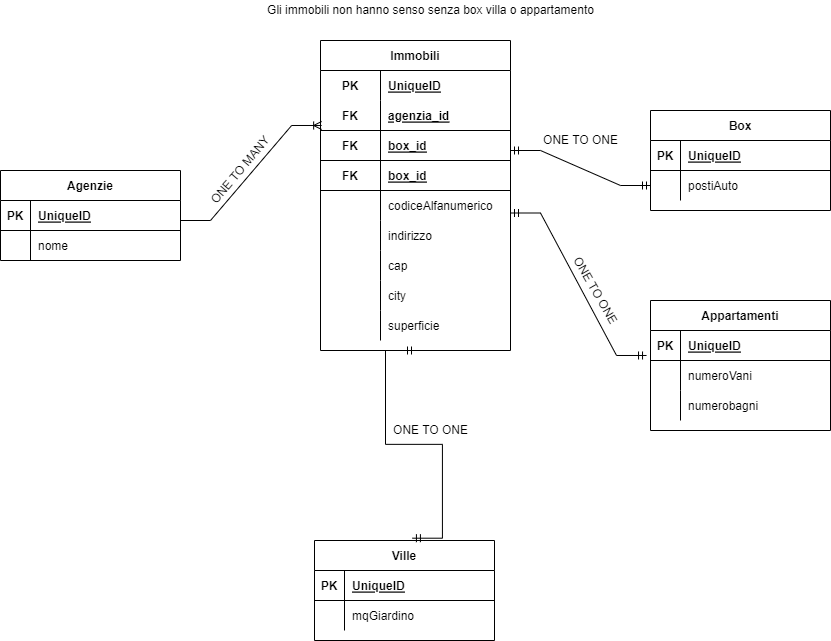

The diagram above was exported from draw.io. Its source (the exported page's mxGraphModel, read from the mxfile embedded in the PNG):
<mxGraphModel dx="1422" dy="794" grid="1" gridSize="10" guides="1" tooltips="1" connect="1" arrows="1" fold="1" page="1" pageScale="1" pageWidth="827" pageHeight="1169" math="0" shadow="0">
  <root>
    <mxCell id="0" />
    <mxCell id="1" parent="0" />
    <mxCell id="sWphQESpsgiZqd_z6rDg-1" value="Agenzie" style="shape=table;startSize=30;container=1;collapsible=1;childLayout=tableLayout;fixedRows=1;rowLines=0;fontStyle=1;align=center;resizeLast=1;" vertex="1" parent="1">
      <mxGeometry x="10" y="180" width="180" height="90" as="geometry" />
    </mxCell>
    <mxCell id="sWphQESpsgiZqd_z6rDg-2" value="" style="shape=tableRow;horizontal=0;startSize=0;swimlaneHead=0;swimlaneBody=0;fillColor=none;collapsible=0;dropTarget=0;points=[[0,0.5],[1,0.5]];portConstraint=eastwest;top=0;left=0;right=0;bottom=1;" vertex="1" parent="sWphQESpsgiZqd_z6rDg-1">
      <mxGeometry y="30" width="180" height="30" as="geometry" />
    </mxCell>
    <mxCell id="sWphQESpsgiZqd_z6rDg-3" value="PK" style="shape=partialRectangle;connectable=0;fillColor=none;top=0;left=0;bottom=0;right=0;fontStyle=1;overflow=hidden;" vertex="1" parent="sWphQESpsgiZqd_z6rDg-2">
      <mxGeometry width="30" height="30" as="geometry">
        <mxRectangle width="30" height="30" as="alternateBounds" />
      </mxGeometry>
    </mxCell>
    <mxCell id="sWphQESpsgiZqd_z6rDg-4" value="UniqueID" style="shape=partialRectangle;connectable=0;fillColor=none;top=0;left=0;bottom=0;right=0;align=left;spacingLeft=6;fontStyle=5;overflow=hidden;" vertex="1" parent="sWphQESpsgiZqd_z6rDg-2">
      <mxGeometry x="30" width="150" height="30" as="geometry">
        <mxRectangle width="150" height="30" as="alternateBounds" />
      </mxGeometry>
    </mxCell>
    <mxCell id="sWphQESpsgiZqd_z6rDg-5" value="" style="shape=tableRow;horizontal=0;startSize=0;swimlaneHead=0;swimlaneBody=0;fillColor=none;collapsible=0;dropTarget=0;points=[[0,0.5],[1,0.5]];portConstraint=eastwest;top=0;left=0;right=0;bottom=0;" vertex="1" parent="sWphQESpsgiZqd_z6rDg-1">
      <mxGeometry y="60" width="180" height="30" as="geometry" />
    </mxCell>
    <mxCell id="sWphQESpsgiZqd_z6rDg-6" value="" style="shape=partialRectangle;connectable=0;fillColor=none;top=0;left=0;bottom=0;right=0;editable=1;overflow=hidden;" vertex="1" parent="sWphQESpsgiZqd_z6rDg-5">
      <mxGeometry width="30" height="30" as="geometry">
        <mxRectangle width="30" height="30" as="alternateBounds" />
      </mxGeometry>
    </mxCell>
    <mxCell id="sWphQESpsgiZqd_z6rDg-7" value="nome" style="shape=partialRectangle;connectable=0;fillColor=none;top=0;left=0;bottom=0;right=0;align=left;spacingLeft=6;overflow=hidden;" vertex="1" parent="sWphQESpsgiZqd_z6rDg-5">
      <mxGeometry x="30" width="150" height="30" as="geometry">
        <mxRectangle width="150" height="30" as="alternateBounds" />
      </mxGeometry>
    </mxCell>
    <mxCell id="sWphQESpsgiZqd_z6rDg-8" value="" style="edgeStyle=entityRelationEdgeStyle;fontSize=12;html=1;endArrow=ERoneToMany;rounded=0;entryX=0.006;entryY=0.833;entryDx=0;entryDy=0;entryPerimeter=0;" edge="1" parent="1" target="sWphQESpsgiZqd_z6rDg-13">
      <mxGeometry width="100" height="100" relative="1" as="geometry">
        <mxPoint x="190" y="230" as="sourcePoint" />
        <mxPoint x="230" y="230" as="targetPoint" />
      </mxGeometry>
    </mxCell>
    <mxCell id="sWphQESpsgiZqd_z6rDg-9" value="Immobili" style="shape=table;startSize=30;container=1;collapsible=1;childLayout=tableLayout;fixedRows=1;rowLines=0;fontStyle=1;align=center;resizeLast=1;" vertex="1" parent="1">
      <mxGeometry x="330" y="50" width="190" height="310" as="geometry" />
    </mxCell>
    <mxCell id="sWphQESpsgiZqd_z6rDg-10" value="" style="shape=tableRow;horizontal=0;startSize=0;swimlaneHead=0;swimlaneBody=0;fillColor=none;collapsible=0;dropTarget=0;points=[[0,0.5],[1,0.5]];portConstraint=eastwest;top=0;left=0;right=0;bottom=0;" vertex="1" parent="sWphQESpsgiZqd_z6rDg-9">
      <mxGeometry y="30" width="190" height="30" as="geometry" />
    </mxCell>
    <mxCell id="sWphQESpsgiZqd_z6rDg-11" value="PK" style="shape=partialRectangle;connectable=0;fillColor=none;top=0;left=0;bottom=0;right=0;fontStyle=1;overflow=hidden;" vertex="1" parent="sWphQESpsgiZqd_z6rDg-10">
      <mxGeometry width="60" height="30" as="geometry">
        <mxRectangle width="60" height="30" as="alternateBounds" />
      </mxGeometry>
    </mxCell>
    <mxCell id="sWphQESpsgiZqd_z6rDg-12" value="UniqueID" style="shape=partialRectangle;connectable=0;fillColor=none;top=0;left=0;bottom=0;right=0;align=left;spacingLeft=6;fontStyle=5;overflow=hidden;" vertex="1" parent="sWphQESpsgiZqd_z6rDg-10">
      <mxGeometry x="60" width="130" height="30" as="geometry">
        <mxRectangle width="130" height="30" as="alternateBounds" />
      </mxGeometry>
    </mxCell>
    <mxCell id="sWphQESpsgiZqd_z6rDg-13" value="" style="shape=tableRow;horizontal=0;startSize=0;swimlaneHead=0;swimlaneBody=0;fillColor=none;collapsible=0;dropTarget=0;points=[[0,0.5],[1,0.5]];portConstraint=eastwest;top=0;left=0;right=0;bottom=1;" vertex="1" parent="sWphQESpsgiZqd_z6rDg-9">
      <mxGeometry y="60" width="190" height="30" as="geometry" />
    </mxCell>
    <mxCell id="sWphQESpsgiZqd_z6rDg-14" value="FK" style="shape=partialRectangle;connectable=0;fillColor=none;top=0;left=0;bottom=0;right=0;fontStyle=1;overflow=hidden;" vertex="1" parent="sWphQESpsgiZqd_z6rDg-13">
      <mxGeometry width="60" height="30" as="geometry">
        <mxRectangle width="60" height="30" as="alternateBounds" />
      </mxGeometry>
    </mxCell>
    <mxCell id="sWphQESpsgiZqd_z6rDg-15" value="agenzia_id" style="shape=partialRectangle;connectable=0;fillColor=none;top=0;left=0;bottom=0;right=0;align=left;spacingLeft=6;fontStyle=5;overflow=hidden;" vertex="1" parent="sWphQESpsgiZqd_z6rDg-13">
      <mxGeometry x="60" width="130" height="30" as="geometry">
        <mxRectangle width="130" height="30" as="alternateBounds" />
      </mxGeometry>
    </mxCell>
    <mxCell id="sWphQESpsgiZqd_z6rDg-16" value="" style="shape=tableRow;horizontal=0;startSize=0;swimlaneHead=0;swimlaneBody=0;fillColor=none;collapsible=0;dropTarget=0;points=[[0,0.5],[1,0.5]];portConstraint=eastwest;top=0;left=0;right=0;bottom=1;" vertex="1" parent="sWphQESpsgiZqd_z6rDg-9">
      <mxGeometry y="90" width="190" height="30" as="geometry" />
    </mxCell>
    <mxCell id="sWphQESpsgiZqd_z6rDg-17" value="FK" style="shape=partialRectangle;connectable=0;fillColor=none;top=0;left=0;bottom=0;right=0;fontStyle=1;overflow=hidden;" vertex="1" parent="sWphQESpsgiZqd_z6rDg-16">
      <mxGeometry width="60" height="30" as="geometry">
        <mxRectangle width="60" height="30" as="alternateBounds" />
      </mxGeometry>
    </mxCell>
    <mxCell id="sWphQESpsgiZqd_z6rDg-18" value="box_id" style="shape=partialRectangle;connectable=0;fillColor=none;top=0;left=0;bottom=0;right=0;align=left;spacingLeft=6;fontStyle=5;overflow=hidden;" vertex="1" parent="sWphQESpsgiZqd_z6rDg-16">
      <mxGeometry x="60" width="130" height="30" as="geometry">
        <mxRectangle width="130" height="30" as="alternateBounds" />
      </mxGeometry>
    </mxCell>
    <mxCell id="sWphQESpsgiZqd_z6rDg-19" value="" style="shape=tableRow;horizontal=0;startSize=0;swimlaneHead=0;swimlaneBody=0;fillColor=none;collapsible=0;dropTarget=0;points=[[0,0.5],[1,0.5]];portConstraint=eastwest;top=0;left=0;right=0;bottom=1;" vertex="1" parent="sWphQESpsgiZqd_z6rDg-9">
      <mxGeometry y="120" width="190" height="30" as="geometry" />
    </mxCell>
    <mxCell id="sWphQESpsgiZqd_z6rDg-20" value="FK" style="shape=partialRectangle;connectable=0;fillColor=none;top=0;left=0;bottom=0;right=0;fontStyle=1;overflow=hidden;" vertex="1" parent="sWphQESpsgiZqd_z6rDg-19">
      <mxGeometry width="60" height="30" as="geometry">
        <mxRectangle width="60" height="30" as="alternateBounds" />
      </mxGeometry>
    </mxCell>
    <mxCell id="sWphQESpsgiZqd_z6rDg-21" value="box_id" style="shape=partialRectangle;connectable=0;fillColor=none;top=0;left=0;bottom=0;right=0;align=left;spacingLeft=6;fontStyle=5;overflow=hidden;" vertex="1" parent="sWphQESpsgiZqd_z6rDg-19">
      <mxGeometry x="60" width="130" height="30" as="geometry">
        <mxRectangle width="130" height="30" as="alternateBounds" />
      </mxGeometry>
    </mxCell>
    <mxCell id="sWphQESpsgiZqd_z6rDg-22" value="" style="shape=tableRow;horizontal=0;startSize=0;swimlaneHead=0;swimlaneBody=0;fillColor=none;collapsible=0;dropTarget=0;points=[[0,0.5],[1,0.5]];portConstraint=eastwest;top=0;left=0;right=0;bottom=0;shadow=0;rounded=0;sketch=0;swimlaneFillColor=none;perimeterSpacing=0;" vertex="1" parent="sWphQESpsgiZqd_z6rDg-9">
      <mxGeometry y="150" width="190" height="30" as="geometry" />
    </mxCell>
    <mxCell id="sWphQESpsgiZqd_z6rDg-23" value="" style="shape=partialRectangle;connectable=0;fillColor=none;top=0;left=0;bottom=0;right=0;editable=1;overflow=hidden;" vertex="1" parent="sWphQESpsgiZqd_z6rDg-22">
      <mxGeometry width="60" height="30" as="geometry">
        <mxRectangle width="60" height="30" as="alternateBounds" />
      </mxGeometry>
    </mxCell>
    <mxCell id="sWphQESpsgiZqd_z6rDg-24" value="codiceAlfanumerico" style="shape=partialRectangle;connectable=0;fillColor=none;top=0;left=0;bottom=0;right=0;align=left;spacingLeft=6;overflow=hidden;" vertex="1" parent="sWphQESpsgiZqd_z6rDg-22">
      <mxGeometry x="60" width="130" height="30" as="geometry">
        <mxRectangle width="130" height="30" as="alternateBounds" />
      </mxGeometry>
    </mxCell>
    <mxCell id="sWphQESpsgiZqd_z6rDg-25" value="" style="shape=tableRow;horizontal=0;startSize=0;swimlaneHead=0;swimlaneBody=0;fillColor=none;collapsible=0;dropTarget=0;points=[[0,0.5],[1,0.5]];portConstraint=eastwest;top=0;left=0;right=0;bottom=0;" vertex="1" parent="sWphQESpsgiZqd_z6rDg-9">
      <mxGeometry y="180" width="190" height="30" as="geometry" />
    </mxCell>
    <mxCell id="sWphQESpsgiZqd_z6rDg-26" value="" style="shape=partialRectangle;connectable=0;fillColor=none;top=0;left=0;bottom=0;right=0;editable=1;overflow=hidden;" vertex="1" parent="sWphQESpsgiZqd_z6rDg-25">
      <mxGeometry width="60" height="30" as="geometry">
        <mxRectangle width="60" height="30" as="alternateBounds" />
      </mxGeometry>
    </mxCell>
    <mxCell id="sWphQESpsgiZqd_z6rDg-27" value="indirizzo" style="shape=partialRectangle;connectable=0;fillColor=none;top=0;left=0;bottom=0;right=0;align=left;spacingLeft=6;overflow=hidden;" vertex="1" parent="sWphQESpsgiZqd_z6rDg-25">
      <mxGeometry x="60" width="130" height="30" as="geometry">
        <mxRectangle width="130" height="30" as="alternateBounds" />
      </mxGeometry>
    </mxCell>
    <mxCell id="sWphQESpsgiZqd_z6rDg-28" value="" style="shape=tableRow;horizontal=0;startSize=0;swimlaneHead=0;swimlaneBody=0;fillColor=none;collapsible=0;dropTarget=0;points=[[0,0.5],[1,0.5]];portConstraint=eastwest;top=0;left=0;right=0;bottom=0;" vertex="1" parent="sWphQESpsgiZqd_z6rDg-9">
      <mxGeometry y="210" width="190" height="30" as="geometry" />
    </mxCell>
    <mxCell id="sWphQESpsgiZqd_z6rDg-29" value="" style="shape=partialRectangle;connectable=0;fillColor=none;top=0;left=0;bottom=0;right=0;editable=1;overflow=hidden;" vertex="1" parent="sWphQESpsgiZqd_z6rDg-28">
      <mxGeometry width="60" height="30" as="geometry">
        <mxRectangle width="60" height="30" as="alternateBounds" />
      </mxGeometry>
    </mxCell>
    <mxCell id="sWphQESpsgiZqd_z6rDg-30" value="cap" style="shape=partialRectangle;connectable=0;fillColor=none;top=0;left=0;bottom=0;right=0;align=left;spacingLeft=6;overflow=hidden;" vertex="1" parent="sWphQESpsgiZqd_z6rDg-28">
      <mxGeometry x="60" width="130" height="30" as="geometry">
        <mxRectangle width="130" height="30" as="alternateBounds" />
      </mxGeometry>
    </mxCell>
    <mxCell id="sWphQESpsgiZqd_z6rDg-31" value="" style="shape=tableRow;horizontal=0;startSize=0;swimlaneHead=0;swimlaneBody=0;fillColor=none;collapsible=0;dropTarget=0;points=[[0,0.5],[1,0.5]];portConstraint=eastwest;top=0;left=0;right=0;bottom=0;" vertex="1" parent="sWphQESpsgiZqd_z6rDg-9">
      <mxGeometry y="240" width="190" height="30" as="geometry" />
    </mxCell>
    <mxCell id="sWphQESpsgiZqd_z6rDg-32" value="" style="shape=partialRectangle;connectable=0;fillColor=none;top=0;left=0;bottom=0;right=0;editable=1;overflow=hidden;" vertex="1" parent="sWphQESpsgiZqd_z6rDg-31">
      <mxGeometry width="60" height="30" as="geometry">
        <mxRectangle width="60" height="30" as="alternateBounds" />
      </mxGeometry>
    </mxCell>
    <mxCell id="sWphQESpsgiZqd_z6rDg-33" value="city" style="shape=partialRectangle;connectable=0;fillColor=none;top=0;left=0;bottom=0;right=0;align=left;spacingLeft=6;overflow=hidden;" vertex="1" parent="sWphQESpsgiZqd_z6rDg-31">
      <mxGeometry x="60" width="130" height="30" as="geometry">
        <mxRectangle width="130" height="30" as="alternateBounds" />
      </mxGeometry>
    </mxCell>
    <mxCell id="sWphQESpsgiZqd_z6rDg-34" value="" style="shape=tableRow;horizontal=0;startSize=0;swimlaneHead=0;swimlaneBody=0;fillColor=none;collapsible=0;dropTarget=0;points=[[0,0.5],[1,0.5]];portConstraint=eastwest;top=0;left=0;right=0;bottom=0;" vertex="1" parent="sWphQESpsgiZqd_z6rDg-9">
      <mxGeometry y="270" width="190" height="30" as="geometry" />
    </mxCell>
    <mxCell id="sWphQESpsgiZqd_z6rDg-35" value="" style="shape=partialRectangle;connectable=0;fillColor=none;top=0;left=0;bottom=0;right=0;editable=1;overflow=hidden;" vertex="1" parent="sWphQESpsgiZqd_z6rDg-34">
      <mxGeometry width="60" height="30" as="geometry">
        <mxRectangle width="60" height="30" as="alternateBounds" />
      </mxGeometry>
    </mxCell>
    <mxCell id="sWphQESpsgiZqd_z6rDg-36" value="superficie" style="shape=partialRectangle;connectable=0;fillColor=none;top=0;left=0;bottom=0;right=0;align=left;spacingLeft=6;overflow=hidden;" vertex="1" parent="sWphQESpsgiZqd_z6rDg-34">
      <mxGeometry x="60" width="130" height="30" as="geometry">
        <mxRectangle width="130" height="30" as="alternateBounds" />
      </mxGeometry>
    </mxCell>
    <mxCell id="sWphQESpsgiZqd_z6rDg-37" value="Gli immobili non hanno senso senza box villa o appartamento" style="text;html=1;resizable=0;autosize=1;align=center;verticalAlign=middle;points=[];fillColor=none;strokeColor=none;rounded=0;shadow=0;sketch=0;" vertex="1" parent="1">
      <mxGeometry x="270" y="10" width="340" height="20" as="geometry" />
    </mxCell>
    <mxCell id="sWphQESpsgiZqd_z6rDg-38" value="Box" style="shape=table;startSize=30;container=1;collapsible=1;childLayout=tableLayout;fixedRows=1;rowLines=0;fontStyle=1;align=center;resizeLast=1;rounded=0;shadow=0;sketch=0;fillColor=none;" vertex="1" parent="1">
      <mxGeometry x="660" y="120" width="180" height="100" as="geometry" />
    </mxCell>
    <mxCell id="sWphQESpsgiZqd_z6rDg-39" value="" style="shape=tableRow;horizontal=0;startSize=0;swimlaneHead=0;swimlaneBody=0;fillColor=none;collapsible=0;dropTarget=0;points=[[0,0.5],[1,0.5]];portConstraint=eastwest;top=0;left=0;right=0;bottom=1;rounded=0;shadow=0;sketch=0;" vertex="1" parent="sWphQESpsgiZqd_z6rDg-38">
      <mxGeometry y="30" width="180" height="30" as="geometry" />
    </mxCell>
    <mxCell id="sWphQESpsgiZqd_z6rDg-40" value="PK" style="shape=partialRectangle;connectable=0;fillColor=none;top=0;left=0;bottom=0;right=0;fontStyle=1;overflow=hidden;rounded=0;shadow=0;sketch=0;" vertex="1" parent="sWphQESpsgiZqd_z6rDg-39">
      <mxGeometry width="30" height="30" as="geometry">
        <mxRectangle width="30" height="30" as="alternateBounds" />
      </mxGeometry>
    </mxCell>
    <mxCell id="sWphQESpsgiZqd_z6rDg-41" value="UniqueID" style="shape=partialRectangle;connectable=0;fillColor=none;top=0;left=0;bottom=0;right=0;align=left;spacingLeft=6;fontStyle=5;overflow=hidden;rounded=0;shadow=0;sketch=0;" vertex="1" parent="sWphQESpsgiZqd_z6rDg-39">
      <mxGeometry x="30" width="150" height="30" as="geometry">
        <mxRectangle width="150" height="30" as="alternateBounds" />
      </mxGeometry>
    </mxCell>
    <mxCell id="sWphQESpsgiZqd_z6rDg-42" value="" style="shape=tableRow;horizontal=0;startSize=0;swimlaneHead=0;swimlaneBody=0;fillColor=none;collapsible=0;dropTarget=0;points=[[0,0.5],[1,0.5]];portConstraint=eastwest;top=0;left=0;right=0;bottom=0;rounded=0;shadow=0;sketch=0;" vertex="1" parent="sWphQESpsgiZqd_z6rDg-38">
      <mxGeometry y="60" width="180" height="30" as="geometry" />
    </mxCell>
    <mxCell id="sWphQESpsgiZqd_z6rDg-43" value="" style="shape=partialRectangle;connectable=0;fillColor=none;top=0;left=0;bottom=0;right=0;editable=1;overflow=hidden;rounded=0;shadow=0;sketch=0;" vertex="1" parent="sWphQESpsgiZqd_z6rDg-42">
      <mxGeometry width="30" height="30" as="geometry">
        <mxRectangle width="30" height="30" as="alternateBounds" />
      </mxGeometry>
    </mxCell>
    <mxCell id="sWphQESpsgiZqd_z6rDg-44" value="postiAuto" style="shape=partialRectangle;connectable=0;fillColor=none;top=0;left=0;bottom=0;right=0;align=left;spacingLeft=6;overflow=hidden;rounded=0;shadow=0;sketch=0;" vertex="1" parent="sWphQESpsgiZqd_z6rDg-42">
      <mxGeometry x="30" width="150" height="30" as="geometry">
        <mxRectangle width="150" height="30" as="alternateBounds" />
      </mxGeometry>
    </mxCell>
    <mxCell id="sWphQESpsgiZqd_z6rDg-45" value="ONE TO MANY" style="text;html=1;resizable=0;autosize=1;align=center;verticalAlign=middle;points=[];fillColor=none;strokeColor=none;rounded=0;shadow=0;sketch=0;rotation=-50;" vertex="1" parent="1">
      <mxGeometry x="200" y="170" width="100" height="20" as="geometry" />
    </mxCell>
    <mxCell id="sWphQESpsgiZqd_z6rDg-46" value="" style="edgeStyle=entityRelationEdgeStyle;fontSize=12;html=1;endArrow=ERmandOne;startArrow=ERmandOne;rounded=0;entryX=0;entryY=0.5;entryDx=0;entryDy=0;" edge="1" parent="1" target="sWphQESpsgiZqd_z6rDg-42">
      <mxGeometry width="100" height="100" relative="1" as="geometry">
        <mxPoint x="520" y="160" as="sourcePoint" />
        <mxPoint x="620" y="60" as="targetPoint" />
      </mxGeometry>
    </mxCell>
    <mxCell id="sWphQESpsgiZqd_z6rDg-47" value="ONE TO ONE" style="text;html=1;resizable=0;autosize=1;align=center;verticalAlign=middle;points=[];fillColor=none;strokeColor=none;rounded=0;shadow=0;sketch=0;rotation=0;" vertex="1" parent="1">
      <mxGeometry x="545" y="140" width="90" height="20" as="geometry" />
    </mxCell>
    <mxCell id="sWphQESpsgiZqd_z6rDg-48" value="Appartamenti" style="shape=table;startSize=30;container=1;collapsible=1;childLayout=tableLayout;fixedRows=1;rowLines=0;fontStyle=1;align=center;resizeLast=1;rounded=0;shadow=0;sketch=0;fillColor=none;" vertex="1" parent="1">
      <mxGeometry x="660" y="310" width="180" height="130" as="geometry" />
    </mxCell>
    <mxCell id="sWphQESpsgiZqd_z6rDg-49" value="" style="shape=tableRow;horizontal=0;startSize=0;swimlaneHead=0;swimlaneBody=0;fillColor=none;collapsible=0;dropTarget=0;points=[[0,0.5],[1,0.5]];portConstraint=eastwest;top=0;left=0;right=0;bottom=1;rounded=0;shadow=0;sketch=0;" vertex="1" parent="sWphQESpsgiZqd_z6rDg-48">
      <mxGeometry y="30" width="180" height="30" as="geometry" />
    </mxCell>
    <mxCell id="sWphQESpsgiZqd_z6rDg-50" value="PK" style="shape=partialRectangle;connectable=0;fillColor=none;top=0;left=0;bottom=0;right=0;fontStyle=1;overflow=hidden;rounded=0;shadow=0;sketch=0;" vertex="1" parent="sWphQESpsgiZqd_z6rDg-49">
      <mxGeometry width="30" height="30" as="geometry">
        <mxRectangle width="30" height="30" as="alternateBounds" />
      </mxGeometry>
    </mxCell>
    <mxCell id="sWphQESpsgiZqd_z6rDg-51" value="UniqueID" style="shape=partialRectangle;connectable=0;fillColor=none;top=0;left=0;bottom=0;right=0;align=left;spacingLeft=6;fontStyle=5;overflow=hidden;rounded=0;shadow=0;sketch=0;" vertex="1" parent="sWphQESpsgiZqd_z6rDg-49">
      <mxGeometry x="30" width="150" height="30" as="geometry">
        <mxRectangle width="150" height="30" as="alternateBounds" />
      </mxGeometry>
    </mxCell>
    <mxCell id="sWphQESpsgiZqd_z6rDg-52" value="" style="shape=tableRow;horizontal=0;startSize=0;swimlaneHead=0;swimlaneBody=0;fillColor=none;collapsible=0;dropTarget=0;points=[[0,0.5],[1,0.5]];portConstraint=eastwest;top=0;left=0;right=0;bottom=0;rounded=0;shadow=0;sketch=0;" vertex="1" parent="sWphQESpsgiZqd_z6rDg-48">
      <mxGeometry y="60" width="180" height="30" as="geometry" />
    </mxCell>
    <mxCell id="sWphQESpsgiZqd_z6rDg-53" value="" style="shape=partialRectangle;connectable=0;fillColor=none;top=0;left=0;bottom=0;right=0;editable=1;overflow=hidden;rounded=0;shadow=0;sketch=0;" vertex="1" parent="sWphQESpsgiZqd_z6rDg-52">
      <mxGeometry width="30" height="30" as="geometry">
        <mxRectangle width="30" height="30" as="alternateBounds" />
      </mxGeometry>
    </mxCell>
    <mxCell id="sWphQESpsgiZqd_z6rDg-54" value="numeroVani" style="shape=partialRectangle;connectable=0;fillColor=none;top=0;left=0;bottom=0;right=0;align=left;spacingLeft=6;overflow=hidden;rounded=0;shadow=0;sketch=0;" vertex="1" parent="sWphQESpsgiZqd_z6rDg-52">
      <mxGeometry x="30" width="150" height="30" as="geometry">
        <mxRectangle width="150" height="30" as="alternateBounds" />
      </mxGeometry>
    </mxCell>
    <mxCell id="sWphQESpsgiZqd_z6rDg-55" value="" style="shape=tableRow;horizontal=0;startSize=0;swimlaneHead=0;swimlaneBody=0;fillColor=none;collapsible=0;dropTarget=0;points=[[0,0.5],[1,0.5]];portConstraint=eastwest;top=0;left=0;right=0;bottom=0;rounded=0;shadow=0;sketch=0;" vertex="1" parent="sWphQESpsgiZqd_z6rDg-48">
      <mxGeometry y="90" width="180" height="30" as="geometry" />
    </mxCell>
    <mxCell id="sWphQESpsgiZqd_z6rDg-56" value="" style="shape=partialRectangle;connectable=0;fillColor=none;top=0;left=0;bottom=0;right=0;editable=1;overflow=hidden;rounded=0;shadow=0;sketch=0;" vertex="1" parent="sWphQESpsgiZqd_z6rDg-55">
      <mxGeometry width="30" height="30" as="geometry">
        <mxRectangle width="30" height="30" as="alternateBounds" />
      </mxGeometry>
    </mxCell>
    <mxCell id="sWphQESpsgiZqd_z6rDg-57" value="numerobagni" style="shape=partialRectangle;connectable=0;fillColor=none;top=0;left=0;bottom=0;right=0;align=left;spacingLeft=6;overflow=hidden;rounded=0;shadow=0;sketch=0;" vertex="1" parent="sWphQESpsgiZqd_z6rDg-55">
      <mxGeometry x="30" width="150" height="30" as="geometry">
        <mxRectangle width="150" height="30" as="alternateBounds" />
      </mxGeometry>
    </mxCell>
    <mxCell id="sWphQESpsgiZqd_z6rDg-58" value="ONE TO ONE" style="text;html=1;resizable=0;autosize=1;align=center;verticalAlign=middle;points=[];fillColor=none;strokeColor=none;rounded=0;shadow=0;sketch=0;rotation=60;" vertex="1" parent="1">
      <mxGeometry x="560" y="290" width="90" height="20" as="geometry" />
    </mxCell>
    <mxCell id="sWphQESpsgiZqd_z6rDg-59" value="" style="edgeStyle=entityRelationEdgeStyle;fontSize=12;html=1;endArrow=ERmandOne;startArrow=ERmandOne;rounded=0;entryX=-0.022;entryY=0.833;entryDx=0;entryDy=0;entryPerimeter=0;" edge="1" parent="1" target="sWphQESpsgiZqd_z6rDg-49">
      <mxGeometry width="100" height="100" relative="1" as="geometry">
        <mxPoint x="520" y="222.5" as="sourcePoint" />
        <mxPoint x="660" y="227.5" as="targetPoint" />
      </mxGeometry>
    </mxCell>
    <mxCell id="sWphQESpsgiZqd_z6rDg-60" value="Ville" style="shape=table;startSize=30;container=1;collapsible=1;childLayout=tableLayout;fixedRows=1;rowLines=0;fontStyle=1;align=center;resizeLast=1;rounded=0;shadow=0;sketch=0;fillColor=none;" vertex="1" parent="1">
      <mxGeometry x="324" y="550" width="180" height="100" as="geometry" />
    </mxCell>
    <mxCell id="sWphQESpsgiZqd_z6rDg-61" value="" style="shape=tableRow;horizontal=0;startSize=0;swimlaneHead=0;swimlaneBody=0;fillColor=none;collapsible=0;dropTarget=0;points=[[0,0.5],[1,0.5]];portConstraint=eastwest;top=0;left=0;right=0;bottom=1;rounded=0;shadow=0;sketch=0;" vertex="1" parent="sWphQESpsgiZqd_z6rDg-60">
      <mxGeometry y="30" width="180" height="30" as="geometry" />
    </mxCell>
    <mxCell id="sWphQESpsgiZqd_z6rDg-62" value="PK" style="shape=partialRectangle;connectable=0;fillColor=none;top=0;left=0;bottom=0;right=0;fontStyle=1;overflow=hidden;rounded=0;shadow=0;sketch=0;" vertex="1" parent="sWphQESpsgiZqd_z6rDg-61">
      <mxGeometry width="30" height="30" as="geometry">
        <mxRectangle width="30" height="30" as="alternateBounds" />
      </mxGeometry>
    </mxCell>
    <mxCell id="sWphQESpsgiZqd_z6rDg-63" value="UniqueID" style="shape=partialRectangle;connectable=0;fillColor=none;top=0;left=0;bottom=0;right=0;align=left;spacingLeft=6;fontStyle=5;overflow=hidden;rounded=0;shadow=0;sketch=0;" vertex="1" parent="sWphQESpsgiZqd_z6rDg-61">
      <mxGeometry x="30" width="150" height="30" as="geometry">
        <mxRectangle width="150" height="30" as="alternateBounds" />
      </mxGeometry>
    </mxCell>
    <mxCell id="sWphQESpsgiZqd_z6rDg-64" value="" style="shape=tableRow;horizontal=0;startSize=0;swimlaneHead=0;swimlaneBody=0;fillColor=none;collapsible=0;dropTarget=0;points=[[0,0.5],[1,0.5]];portConstraint=eastwest;top=0;left=0;right=0;bottom=0;rounded=0;shadow=0;sketch=0;" vertex="1" parent="sWphQESpsgiZqd_z6rDg-60">
      <mxGeometry y="60" width="180" height="30" as="geometry" />
    </mxCell>
    <mxCell id="sWphQESpsgiZqd_z6rDg-65" value="" style="shape=partialRectangle;connectable=0;fillColor=none;top=0;left=0;bottom=0;right=0;editable=1;overflow=hidden;rounded=0;shadow=0;sketch=0;" vertex="1" parent="sWphQESpsgiZqd_z6rDg-64">
      <mxGeometry width="30" height="30" as="geometry">
        <mxRectangle width="30" height="30" as="alternateBounds" />
      </mxGeometry>
    </mxCell>
    <mxCell id="sWphQESpsgiZqd_z6rDg-66" value="mqGiardino" style="shape=partialRectangle;connectable=0;fillColor=none;top=0;left=0;bottom=0;right=0;align=left;spacingLeft=6;overflow=hidden;rounded=0;shadow=0;sketch=0;" vertex="1" parent="sWphQESpsgiZqd_z6rDg-64">
      <mxGeometry x="30" width="150" height="30" as="geometry">
        <mxRectangle width="150" height="30" as="alternateBounds" />
      </mxGeometry>
    </mxCell>
    <mxCell id="sWphQESpsgiZqd_z6rDg-67" value="" style="edgeStyle=entityRelationEdgeStyle;fontSize=12;html=1;endArrow=ERmandOne;startArrow=ERmandOne;rounded=0;entryX=0.544;entryY=-0.023;entryDx=0;entryDy=0;entryPerimeter=0;exitX=0.5;exitY=1;exitDx=0;exitDy=0;" edge="1" parent="1" source="sWphQESpsgiZqd_z6rDg-9" target="sWphQESpsgiZqd_z6rDg-60">
      <mxGeometry width="100" height="100" relative="1" as="geometry">
        <mxPoint x="420" y="390" as="sourcePoint" />
        <mxPoint x="560" y="550" as="targetPoint" />
      </mxGeometry>
    </mxCell>
    <mxCell id="sWphQESpsgiZqd_z6rDg-68" value="ONE TO ONE" style="text;html=1;resizable=0;autosize=1;align=center;verticalAlign=middle;points=[];fillColor=none;strokeColor=none;rounded=0;shadow=0;sketch=0;rotation=0;" vertex="1" parent="1">
      <mxGeometry x="395" y="430" width="90" height="20" as="geometry" />
    </mxCell>
  </root>
</mxGraphModel>